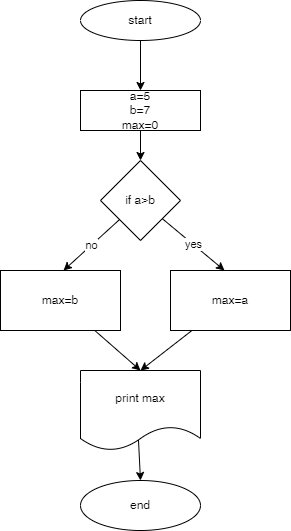

The diagram above was exported from draw.io. Its source (the exported page's mxGraphModel, read from the mxfile embedded in the PNG):
<mxGraphModel dx="551" dy="702" grid="1" gridSize="10" guides="1" tooltips="1" connect="1" arrows="1" fold="1" page="1" pageScale="1" pageWidth="850" pageHeight="1100" math="0" shadow="0">
  <root>
    <mxCell id="0" />
    <mxCell id="1" parent="0" />
    <mxCell id="4" value="" style="edgeStyle=none;html=1;" edge="1" parent="1" source="2" target="3">
      <mxGeometry relative="1" as="geometry" />
    </mxCell>
    <mxCell id="2" value="start" style="ellipse;whiteSpace=wrap;html=1;" vertex="1" parent="1">
      <mxGeometry x="310" y="20" width="120" height="40" as="geometry" />
    </mxCell>
    <mxCell id="6" value="" style="edgeStyle=none;html=1;" edge="1" parent="1" source="3" target="5">
      <mxGeometry relative="1" as="geometry" />
    </mxCell>
    <mxCell id="3" value="a=5&lt;br&gt;b=7&lt;br&gt;max=0" style="whiteSpace=wrap;html=1;" vertex="1" parent="1">
      <mxGeometry x="310" y="110" width="120" height="40" as="geometry" />
    </mxCell>
    <mxCell id="8" value="yes" style="edgeStyle=none;html=1;" edge="1" parent="1" source="5">
      <mxGeometry relative="1" as="geometry">
        <mxPoint x="454" y="290" as="targetPoint" />
      </mxGeometry>
    </mxCell>
    <mxCell id="10" value="no" style="edgeStyle=none;html=1;" edge="1" parent="1" source="5">
      <mxGeometry relative="1" as="geometry">
        <mxPoint x="293" y="290" as="targetPoint" />
      </mxGeometry>
    </mxCell>
    <mxCell id="5" value="if a&amp;gt;b" style="rhombus;whiteSpace=wrap;html=1;" vertex="1" parent="1">
      <mxGeometry x="330" y="180" width="80" height="80" as="geometry" />
    </mxCell>
    <mxCell id="18" value="end" style="ellipse;whiteSpace=wrap;html=1;" vertex="1" parent="1">
      <mxGeometry x="310" y="500" width="120" height="50" as="geometry" />
    </mxCell>
    <mxCell id="22" style="edgeStyle=none;html=1;entryX=0.5;entryY=0;entryDx=0;entryDy=0;" edge="1" parent="1" source="19" target="21">
      <mxGeometry relative="1" as="geometry" />
    </mxCell>
    <mxCell id="19" value="max=a" style="rounded=0;whiteSpace=wrap;html=1;" vertex="1" parent="1">
      <mxGeometry x="400" y="290" width="120" height="60" as="geometry" />
    </mxCell>
    <mxCell id="23" style="edgeStyle=none;html=1;" edge="1" parent="1" source="20">
      <mxGeometry relative="1" as="geometry">
        <mxPoint x="370" y="390" as="targetPoint" />
      </mxGeometry>
    </mxCell>
    <mxCell id="20" value="max=b" style="rounded=0;whiteSpace=wrap;html=1;" vertex="1" parent="1">
      <mxGeometry x="230" y="290" width="120" height="60" as="geometry" />
    </mxCell>
    <mxCell id="24" style="edgeStyle=none;html=1;entryX=0.5;entryY=0;entryDx=0;entryDy=0;exitX=0.483;exitY=0.863;exitDx=0;exitDy=0;exitPerimeter=0;" edge="1" parent="1" source="21" target="18">
      <mxGeometry relative="1" as="geometry" />
    </mxCell>
    <mxCell id="21" value="print max" style="shape=document;whiteSpace=wrap;html=1;boundedLbl=1;" vertex="1" parent="1">
      <mxGeometry x="310" y="390" width="120" height="80" as="geometry" />
    </mxCell>
  </root>
</mxGraphModel>